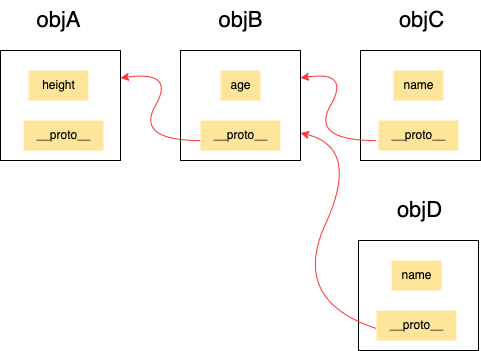

The diagram above was exported from draw.io. Its source (the exported page's mxGraphModel, read from the mxfile embedded in the PNG):
<mxGraphModel dx="946" dy="613" grid="1" gridSize="10" guides="1" tooltips="1" connect="1" arrows="1" fold="1" page="1" pageScale="1" pageWidth="1169" pageHeight="827" math="0" shadow="0">
  <root>
    <mxCell id="0" />
    <mxCell id="1" parent="0" />
    <mxCell id="o1GP5cZELRWmQIoUDQ-b-6" value="" style="rounded=0;whiteSpace=wrap;html=1;fillColor=#FFFFFF;" vertex="1" parent="1">
      <mxGeometry x="390" y="290" width="120" height="110" as="geometry" />
    </mxCell>
    <mxCell id="o1GP5cZELRWmQIoUDQ-b-7" value="height" style="text;html=1;align=center;verticalAlign=middle;resizable=0;points=[];autosize=1;strokeColor=none;fillColor=#FFE599;" vertex="1" parent="1">
      <mxGeometry x="418" y="310" width="60" height="30" as="geometry" />
    </mxCell>
    <mxCell id="o1GP5cZELRWmQIoUDQ-b-9" value="" style="rounded=0;whiteSpace=wrap;html=1;fillColor=#FFFFFF;" vertex="1" parent="1">
      <mxGeometry x="570" y="290" width="120" height="110" as="geometry" />
    </mxCell>
    <mxCell id="o1GP5cZELRWmQIoUDQ-b-10" value="age" style="text;html=1;align=center;verticalAlign=middle;resizable=0;points=[];autosize=1;strokeColor=none;fillColor=#FFE599;" vertex="1" parent="1">
      <mxGeometry x="610" y="310" width="40" height="30" as="geometry" />
    </mxCell>
    <mxCell id="o1GP5cZELRWmQIoUDQ-b-12" value="" style="rounded=0;whiteSpace=wrap;html=1;fillColor=#FFFFFF;" vertex="1" parent="1">
      <mxGeometry x="750" y="290" width="120" height="110" as="geometry" />
    </mxCell>
    <mxCell id="o1GP5cZELRWmQIoUDQ-b-13" value="name" style="text;html=1;align=center;verticalAlign=middle;resizable=0;points=[];autosize=1;strokeColor=none;fillColor=#FFE599;" vertex="1" parent="1">
      <mxGeometry x="783" y="310" width="50" height="30" as="geometry" />
    </mxCell>
    <mxCell id="o1GP5cZELRWmQIoUDQ-b-14" value="__proto__" style="text;html=1;align=center;verticalAlign=middle;resizable=0;points=[];autosize=1;strokeColor=none;fillColor=#FFE599;" vertex="1" parent="1">
      <mxGeometry x="768" y="360" width="80" height="30" as="geometry" />
    </mxCell>
    <mxCell id="o1GP5cZELRWmQIoUDQ-b-15" value="&lt;span style=&quot;font-size: 22px;&quot;&gt;objA&lt;/span&gt;" style="text;html=1;align=center;verticalAlign=middle;resizable=0;points=[];autosize=1;strokeColor=none;fillColor=none;" vertex="1" parent="1">
      <mxGeometry x="413" y="240" width="70" height="40" as="geometry" />
    </mxCell>
    <mxCell id="o1GP5cZELRWmQIoUDQ-b-16" value="&lt;span style=&quot;font-size: 22px;&quot;&gt;objB&lt;/span&gt;" style="text;html=1;align=center;verticalAlign=middle;resizable=0;points=[];autosize=1;strokeColor=none;fillColor=none;" vertex="1" parent="1">
      <mxGeometry x="595" y="240" width="70" height="40" as="geometry" />
    </mxCell>
    <mxCell id="o1GP5cZELRWmQIoUDQ-b-17" value="&lt;span style=&quot;font-size: 22px;&quot;&gt;objC&lt;/span&gt;" style="text;html=1;align=center;verticalAlign=middle;resizable=0;points=[];autosize=1;strokeColor=none;fillColor=none;" vertex="1" parent="1">
      <mxGeometry x="776" y="240" width="70" height="40" as="geometry" />
    </mxCell>
    <mxCell id="o1GP5cZELRWmQIoUDQ-b-18" value="__proto__" style="text;html=1;align=center;verticalAlign=middle;resizable=0;points=[];autosize=1;strokeColor=none;fillColor=#FFE599;" vertex="1" parent="1">
      <mxGeometry x="413" y="360" width="80" height="30" as="geometry" />
    </mxCell>
    <mxCell id="o1GP5cZELRWmQIoUDQ-b-19" value="__proto__" style="text;html=1;align=center;verticalAlign=middle;resizable=0;points=[];autosize=1;strokeColor=none;fillColor=#FFE599;" vertex="1" parent="1">
      <mxGeometry x="590" y="360" width="80" height="30" as="geometry" />
    </mxCell>
    <mxCell id="o1GP5cZELRWmQIoUDQ-b-20" value="" style="curved=1;endArrow=classic;html=1;rounded=0;fontSize=22;exitX=-0.037;exitY=0.667;exitDx=0;exitDy=0;exitPerimeter=0;entryX=1;entryY=0.25;entryDx=0;entryDy=0;strokeColor=#FF3333;" edge="1" parent="1" source="o1GP5cZELRWmQIoUDQ-b-14" target="o1GP5cZELRWmQIoUDQ-b-9">
      <mxGeometry width="50" height="50" relative="1" as="geometry">
        <mxPoint x="420" y="380" as="sourcePoint" />
        <mxPoint x="470" y="330" as="targetPoint" />
        <Array as="points">
          <mxPoint x="700" y="380" />
          <mxPoint x="740" y="310" />
        </Array>
      </mxGeometry>
    </mxCell>
    <mxCell id="o1GP5cZELRWmQIoUDQ-b-21" value="" style="curved=1;endArrow=classic;html=1;rounded=0;fontSize=22;exitX=-0.037;exitY=0.667;exitDx=0;exitDy=0;exitPerimeter=0;entryX=1;entryY=0.25;entryDx=0;entryDy=0;strokeColor=#FF3333;" edge="1" parent="1" target="o1GP5cZELRWmQIoUDQ-b-6">
      <mxGeometry width="50" height="50" relative="1" as="geometry">
        <mxPoint x="590" y="380.01" as="sourcePoint" />
        <mxPoint x="514.96" y="317.5" as="targetPoint" />
        <Array as="points">
          <mxPoint x="524.96" y="380" />
          <mxPoint x="564.96" y="310" />
        </Array>
      </mxGeometry>
    </mxCell>
    <mxCell id="o1GP5cZELRWmQIoUDQ-b-22" value="" style="rounded=0;whiteSpace=wrap;html=1;fillColor=#FFFFFF;" vertex="1" parent="1">
      <mxGeometry x="748" y="480" width="120" height="110" as="geometry" />
    </mxCell>
    <mxCell id="o1GP5cZELRWmQIoUDQ-b-23" value="name" style="text;html=1;align=center;verticalAlign=middle;resizable=0;points=[];autosize=1;strokeColor=none;fillColor=#FFE599;" vertex="1" parent="1">
      <mxGeometry x="781" y="500" width="50" height="30" as="geometry" />
    </mxCell>
    <mxCell id="o1GP5cZELRWmQIoUDQ-b-24" value="__proto__" style="text;html=1;align=center;verticalAlign=middle;resizable=0;points=[];autosize=1;strokeColor=none;fillColor=#FFE599;" vertex="1" parent="1">
      <mxGeometry x="766" y="550" width="80" height="30" as="geometry" />
    </mxCell>
    <mxCell id="o1GP5cZELRWmQIoUDQ-b-25" value="&lt;span style=&quot;font-size: 22px;&quot;&gt;objD&lt;/span&gt;" style="text;html=1;align=center;verticalAlign=middle;resizable=0;points=[];autosize=1;strokeColor=none;fillColor=none;" vertex="1" parent="1">
      <mxGeometry x="774" y="430" width="70" height="40" as="geometry" />
    </mxCell>
    <mxCell id="o1GP5cZELRWmQIoUDQ-b-26" value="" style="curved=1;endArrow=classic;html=1;rounded=0;fontSize=22;exitX=0;exitY=0.6;exitDx=0;exitDy=0;exitPerimeter=0;entryX=1;entryY=0.75;entryDx=0;entryDy=0;strokeColor=#FF3333;" edge="1" parent="1" source="o1GP5cZELRWmQIoUDQ-b-24" target="o1GP5cZELRWmQIoUDQ-b-9">
      <mxGeometry width="50" height="50" relative="1" as="geometry">
        <mxPoint x="775.04" y="457.01" as="sourcePoint" />
        <mxPoint x="700" y="394.5" as="targetPoint" />
        <Array as="points">
          <mxPoint x="680" y="540" />
          <mxPoint x="750" y="387" />
        </Array>
      </mxGeometry>
    </mxCell>
  </root>
</mxGraphModel>